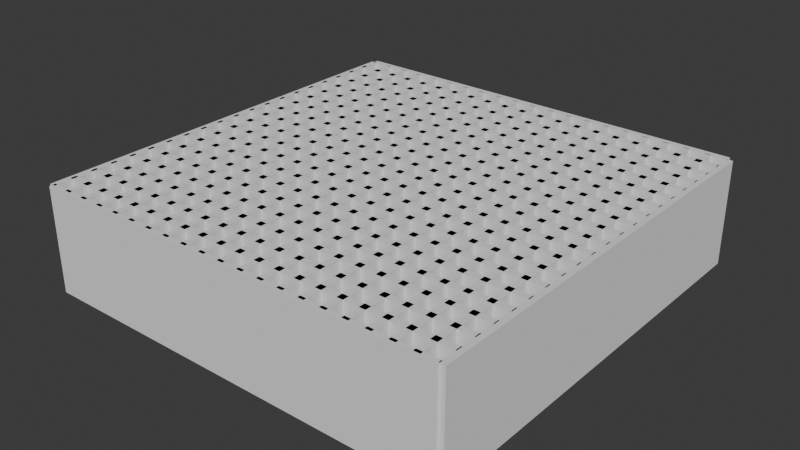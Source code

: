 # Source: kabe.blend  (saved by Blender 4.4.32; exported with 4.5.12 LTS)
import bpy
from mathutils import Matrix  # noqa: F401  (used for matrix-valued properties, if any)

bpy.ops.wm.read_factory_settings(use_empty=True)
scene = bpy.context.scene
scene.name = 'Scene'

# ---- collections
col_collection = bpy.data.collections.new('Collection'); scene.collection.children.link(col_collection)

# ---- world
world_world = bpy.data.worlds.new('World'); scene.world = world_world
world_world.use_nodes = True; world_world.node_tree.nodes.clear()
_N = world_world.node_tree.nodes; _L = world_world.node_tree.links
n0 = _N.new('ShaderNodeOutputWorld'); n0.name = 'World Output'; n0.location = (300, 300)
n1 = _N.new('ShaderNodeBackground'); n1.name = 'Background'; n1.location = (10, 300)
n1.inputs[0].default_value = (0.05088, 0.05088, 0.05088, 1.0)
_L.new(n1.outputs[0], n0.inputs[0])
n0.is_active_output = True
world_world.color = (0.05088, 0.05088, 0.05088)
world_world.sun_shadow_jitter_overblur = 0.0

# ---- meshes
me_004 = bpy.data.meshes.new('立方体.004')
me_004.from_pydata([(-1.0, -1.0, -1.0), (-1.0, -1.0, 1.0), (-1.0, 1.0, -1.0), (-1.0, 1.0, 1.0), (1.0, -1.0, -1.0), (1.0, -1.0, 1.0), (1.0, 1.0, -1.0), (1.0, 1.0, 1.0)], [], [(0, 1, 3, 2), (2, 3, 7, 6), (6, 7, 5, 4), (4, 5, 1, 0), (2, 6, 4, 0), (7, 3, 1, 5)])
_uv = me_004.uv_layers.new(name='UVマップ')
_uv.uv.foreach_set('vector', [0.375, 0.0, 0.625, 0.0, 0.625, 0.25, 0.375, 0.25, 0.375, 0.25, 0.625, 0.25, 0.625, 0.5, 0.375, 0.5, 0.375, 0.5, 0.625, 0.5, 0.625, 0.75, 0.375, 0.75, 0.375, 0.75, 0.625, 0.75, 0.625, 1.0, 0.375, 1.0, 0.125, 0.5, 0.375, 0.5, 0.375, 0.75, 0.125, 0.75, 0.625, 0.5, 0.875, 0.5, 0.875, 0.75, 0.625, 0.75])
me_004.update()
me_006 = bpy.data.meshes.new('立方体.006')
me_006.from_pydata([(-1.0, -1.0, -1.0), (-1.0, -1.0, 1.0), (-1.0, 1.0, -1.0), (-1.0, 1.0, 1.0), (1.0, -1.0, -1.0), (1.0, -1.0, 1.0), (1.0, 1.0, -1.0), (1.0, 1.0, 1.0)], [], [(0, 1, 3, 2), (2, 3, 7, 6), (6, 7, 5, 4), (4, 5, 1, 0), (2, 6, 4, 0), (7, 3, 1, 5)])
_uv = me_006.uv_layers.new(name='UVマップ')
_uv.uv.foreach_set('vector', [0.375, 0.0, 0.625, 0.0, 0.625, 0.25, 0.375, 0.25, 0.375, 0.25, 0.625, 0.25, 0.625, 0.5, 0.375, 0.5, 0.375, 0.5, 0.625, 0.5, 0.625, 0.75, 0.375, 0.75, 0.375, 0.75, 0.625, 0.75, 0.625, 1.0, 0.375, 1.0, 0.125, 0.5, 0.375, 0.5, 0.375, 0.75, 0.125, 0.75, 0.625, 0.5, 0.875, 0.5, 0.875, 0.75, 0.625, 0.75])
me_006.update()

# ---- objects
ob_x = bpy.data.objects.new('立方体', me_004)
ob_001 = bpy.data.objects.new('立方体.001', me_006)

# ---- transforms, parenting, visibility, modifiers, constraints
ob_x.location = (-10.0, 0.0, 2.5)
ob_x.scale = (0.15, 10.0, 2.5)
_m = ob_x.modifiers.new('配列', 'ARRAY')
_m.count = 21
_m.use_constant_offset = True
_m.constant_offset_displace = (4.7, 0.0, 0.0)
ob_001.location = (0.0, -10.0, 2.5)
ob_001.rotation_euler = (0.0, -0.0, 1.571)
ob_001.scale = (0.15, 10.0, 2.5)
_m = ob_001.modifiers.new('配列', 'ARRAY')
_m.count = 21
_m.use_constant_offset = True
_m.constant_offset_displace = (4.7, 0.0, 0.0)

# ---- collection membership
col_collection.objects.link(ob_x)
col_collection.objects.link(ob_001)

# ---- scene / render settings (as saved in the file)
scene.frame_start = 1; scene.frame_end = 250; scene.frame_set(1)
scene.render.engine = 'BLENDER_EEVEE_NEXT'
bpy.context.view_layer.update()

# ---- added for rendering (the .blend has no active camera and no usable light): camera, sun
cam_auto = bpy.data.cameras.new('AutoCamera')
cam_auto.lens = 50.0
cam_auto.sensor_width = 36.0
cam_auto.clip_end = 1000.0
ob_auto_camera = bpy.data.objects.new('AutoCamera', cam_auto)
scene.collection.objects.link(ob_auto_camera)
ob_auto_camera.location = (27.1406, -32.4587, 24.1725)
ob_auto_camera.rotation_euler = (1.09748, -7.21219e-08, 0.694738)
scene.camera = ob_auto_camera
light_auto_sun = bpy.data.lights.new('AutoSun', 'SUN')
light_auto_sun.energy = 3.0
light_auto_sun.angle = 0.0523599
ob_auto_sun = bpy.data.objects.new('AutoSun', light_auto_sun)
scene.collection.objects.link(ob_auto_sun)
ob_auto_sun.rotation_euler = (0.872665, 0.174533, 0.523599)
bpy.context.view_layer.update()
